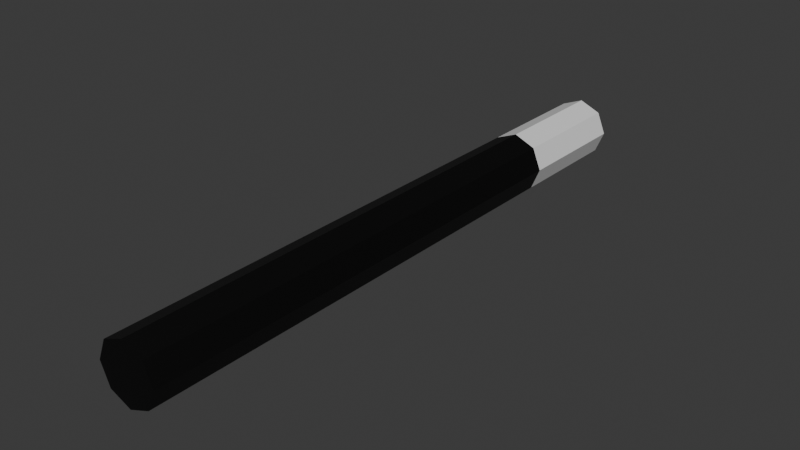 # Source: baton.blend  (saved by Blender 4.0.36; exported with 4.5.12 LTS)
import bpy
from mathutils import Matrix  # noqa: F401  (used for matrix-valued properties, if any)

bpy.ops.wm.read_factory_settings(use_empty=True)
scene = bpy.context.scene
scene.name = 'Scene'

# ---- collections
col_collection = bpy.data.collections.new('Collection'); scene.collection.children.link(col_collection)

# ---- materials (node trees are filled in below, after node groups)
mat_material_001 = bpy.data.materials.new('Material.001')
mat_material_001.use_transparent_shadow = False
mat_material_002 = bpy.data.materials.new('Material.002')
mat_material_002.use_transparent_shadow = False

# ---- material node trees
mat_material_001.use_nodes = True; mat_material_001.node_tree.nodes.clear()
_N = mat_material_001.node_tree.nodes; _L = mat_material_001.node_tree.links
n0 = _N.new('ShaderNodeBsdfPrincipled'); n0.name = 'Principled BSDF'; n0.location = (10, 300)
n0.inputs[3].default_value = 1.45
n1 = _N.new('ShaderNodeOutputMaterial'); n1.name = 'Material Output'; n1.location = (300, 300)
_L.new(n0.outputs[0], n1.inputs[0])
n1.is_active_output = True
mat_material_002.use_nodes = True; mat_material_002.node_tree.nodes.clear()
_N = mat_material_002.node_tree.nodes; _L = mat_material_002.node_tree.links
n0 = _N.new('ShaderNodeBsdfPrincipled'); n0.name = 'Principled BSDF'; n0.location = (10, 300)
n0.inputs[0].default_value = (0.0, 0.0, 0.0, 1.0)
n0.inputs[3].default_value = 1.45
n1 = _N.new('ShaderNodeOutputMaterial'); n1.name = 'Material Output'; n1.location = (300, 300)
_L.new(n0.outputs[0], n1.inputs[0])
n1.is_active_output = True

# ---- world
world_world = bpy.data.worlds.new('World'); scene.world = world_world
world_world.use_nodes = True; world_world.node_tree.nodes.clear()
_N = world_world.node_tree.nodes; _L = world_world.node_tree.links
n0 = _N.new('ShaderNodeOutputWorld'); n0.name = 'World Output'; n0.location = (300, 300)
n1 = _N.new('ShaderNodeBackground'); n1.name = 'Background'; n1.location = (10, 300)
n1.inputs[0].default_value = (0.05088, 0.05088, 0.05088, 1.0)
_L.new(n1.outputs[0], n0.inputs[0])
n0.is_active_output = True
world_world.color = (0.05088, 0.05088, 0.05088)
world_world.use_sun_shadow = False
world_world.sun_shadow_jitter_overblur = 0.0

# ---- meshes
me_cylinder = bpy.data.meshes.new('Cylinder')
me_cylinder.from_pydata([(0.0, 0.25, -2.5), (0.0, 0.25, 2.5), (0.1768, 0.1768, -2.5), (0.1768, 0.1768, 2.5), (0.25, 0.0, -2.5), (0.25, 0.0, 2.5), (0.1768, -0.1768, -2.5), (0.1768, -0.1768, 2.5), (0.0, -0.25, -2.5), (0.0, -0.25, 2.5), (-0.1768, -0.1768, -2.5), (-0.1768, -0.1768, 2.5), (-0.25, 0.0, -2.5), (-0.25, 0.0, 2.5), (-0.1768, 0.1768, -2.5), (-0.1768, 0.1768, 2.5), (0.0, 0.25, -1.482), (0.1768, 0.1768, -1.482), (0.25, 6.921e-09, -1.482), (0.1768, -0.1768, -1.482), (0.0, -0.25, -1.482), (-0.1768, -0.1768, -1.482), (-0.25, 6.921e-09, -1.482), (-0.1768, 0.1768, -1.482)], [], [(16, 1, 3, 17), (17, 3, 5, 18), (18, 5, 7, 19), (19, 7, 9, 20), (20, 9, 11, 21), (21, 11, 13, 22), (3, 1, 15, 13, 11, 9, 7, 5), (22, 13, 15, 23), (23, 15, 1, 16), (0, 2, 4, 6, 8, 10, 12, 14), (14, 23, 16, 0), (12, 22, 23, 14), (10, 21, 22, 12), (8, 20, 21, 10), (6, 19, 20, 8), (4, 18, 19, 6), (2, 17, 18, 4), (0, 16, 17, 2)])
me_cylinder.polygons.foreach_set('material_index', [1, 1, 1, 1, 1, 1, 1, 1, 1, 0, 0, 0, 0, 0, 0, 0, 0, 0])
_uv = me_cylinder.uv_layers.new(name='UVMap')
_uv.uv.foreach_set('vector', [1.0, 0.586, 1.0, 1.0, 0.875, 1.0, 0.875, 0.586, 0.875, 0.586, 0.875, 1.0, 0.75, 1.0, 0.75, 0.586, 0.75, 0.586, 0.75, 1.0, 0.625, 1.0, 0.625, 0.586, 0.625, 0.586, 0.625, 1.0, 0.5, 1.0, 0.5, 0.586, 0.5, 0.586, 0.5, 1.0, 0.375, 1.0, 0.375, 0.586, 0.375, 0.586, 0.375, 1.0, 0.25, 1.0, 0.25, 0.586, 0.4197, 0.4197, 0.25, 0.49, 0.08029, 0.4197, 0.01, 0.25, 0.08029, 0.08029, 0.25, 0.01, 0.4197, 0.08029, 0.49, 0.25, 0.25, 0.586, 0.25, 1.0, 0.125, 1.0, 0.125, 0.586, 0.125, 0.586, 0.125, 1.0, 0.0, 1.0, 0.0, 0.586, 0.75, 0.49, 0.9197, 0.4197, 0.99, 0.25, 0.9197, 0.08029, 0.75, 0.01, 0.5803, 0.08029, 0.51, 0.25, 0.5803, 0.4197, 0.125, 0.5, 0.125, 0.586, 0.0, 0.586, 0.0, 0.5, 0.25, 0.5, 0.25, 0.586, 0.125, 0.586, 0.125, 0.5, 0.375, 0.5, 0.375, 0.586, 0.25, 0.586, 0.25, 0.5, 0.5, 0.5, 0.5, 0.586, 0.375, 0.586, 0.375, 0.5, 0.625, 0.5, 0.625, 0.586, 0.5, 0.586, 0.5, 0.5, 0.75, 0.5, 0.75, 0.586, 0.625, 0.586, 0.625, 0.5, 0.875, 0.5, 0.875, 0.586, 0.75, 0.586, 0.75, 0.5, 1.0, 0.5, 1.0, 0.586, 0.875, 0.586, 0.875, 0.5])
me_cylinder.materials.append(mat_material_001)
me_cylinder.materials.append(mat_material_002)
me_cylinder.update()

# ---- objects
ob_cylinder = bpy.data.objects.new('Cylinder', me_cylinder)

# ---- transforms, parenting, visibility, modifiers, constraints
ob_cylinder.location = (0.0, 0.0, 0.0)
ob_cylinder.rotation_euler = (1.571, 0.0, 0.0)

# ---- collection membership
col_collection.objects.link(ob_cylinder)

# ---- scene / render settings (as saved in the file)
scene.frame_start = 1; scene.frame_end = 250; scene.frame_set(1)
scene.render.engine = 'BLENDER_EEVEE_NEXT'
scene.cycles.sampling_pattern = 'TABULATED_SOBOL'
bpy.context.view_layer.update()

# ---- added for rendering (the .blend has no active camera and no usable light): camera, sun
cam_auto = bpy.data.cameras.new('AutoCamera')
cam_auto.lens = 50.0
cam_auto.sensor_width = 36.0
cam_auto.clip_end = 1000.0
ob_auto_camera = bpy.data.objects.new('AutoCamera', cam_auto)
scene.collection.objects.link(ob_auto_camera)
ob_auto_camera.location = (4.67216, -5.60659, 3.73772)
ob_auto_camera.rotation_euler = (1.09748, -7.21219e-08, 0.694738)
scene.camera = ob_auto_camera
light_auto_sun = bpy.data.lights.new('AutoSun', 'SUN')
light_auto_sun.energy = 3.0
light_auto_sun.angle = 0.0523599
ob_auto_sun = bpy.data.objects.new('AutoSun', light_auto_sun)
scene.collection.objects.link(ob_auto_sun)
ob_auto_sun.rotation_euler = (0.872665, 0.174533, 0.523599)
bpy.context.view_layer.update()
